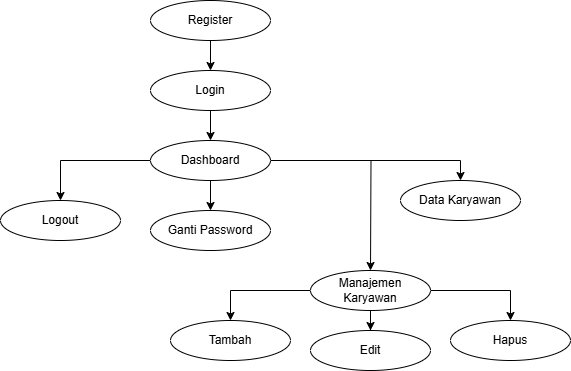

The diagram above was exported from draw.io. Its source (the exported page's mxGraphModel, read from the mxfile embedded in the PNG):
<mxGraphModel dx="743" dy="421" grid="1" gridSize="10" guides="1" tooltips="1" connect="1" arrows="1" fold="1" page="1" pageScale="1" pageWidth="827" pageHeight="1169" math="0" shadow="0">
  <root>
    <mxCell id="0" />
    <mxCell id="1" parent="0" />
    <mxCell id="VpN4qsoIr1-aQ6N_AXuy-14" value="" style="edgeStyle=orthogonalEdgeStyle;rounded=0;orthogonalLoop=1;jettySize=auto;html=1;" edge="1" parent="1" source="VpN4qsoIr1-aQ6N_AXuy-1" target="VpN4qsoIr1-aQ6N_AXuy-6">
      <mxGeometry relative="1" as="geometry" />
    </mxCell>
    <mxCell id="VpN4qsoIr1-aQ6N_AXuy-1" value="Register" style="ellipse;whiteSpace=wrap;html=1;" vertex="1" parent="1">
      <mxGeometry x="260" y="50" width="120" height="40" as="geometry" />
    </mxCell>
    <mxCell id="VpN4qsoIr1-aQ6N_AXuy-20" style="edgeStyle=orthogonalEdgeStyle;rounded=0;orthogonalLoop=1;jettySize=auto;html=1;" edge="1" parent="1" source="VpN4qsoIr1-aQ6N_AXuy-2" target="VpN4qsoIr1-aQ6N_AXuy-5">
      <mxGeometry relative="1" as="geometry" />
    </mxCell>
    <mxCell id="VpN4qsoIr1-aQ6N_AXuy-21" value="" style="edgeStyle=orthogonalEdgeStyle;rounded=0;orthogonalLoop=1;jettySize=auto;html=1;" edge="1" parent="1" source="VpN4qsoIr1-aQ6N_AXuy-2" target="VpN4qsoIr1-aQ6N_AXuy-9">
      <mxGeometry relative="1" as="geometry" />
    </mxCell>
    <mxCell id="VpN4qsoIr1-aQ6N_AXuy-22" style="edgeStyle=orthogonalEdgeStyle;rounded=0;orthogonalLoop=1;jettySize=auto;html=1;" edge="1" parent="1" source="VpN4qsoIr1-aQ6N_AXuy-2" target="VpN4qsoIr1-aQ6N_AXuy-10">
      <mxGeometry relative="1" as="geometry" />
    </mxCell>
    <mxCell id="VpN4qsoIr1-aQ6N_AXuy-2" value="Manajemen Karyawan" style="ellipse;whiteSpace=wrap;html=1;" vertex="1" parent="1">
      <mxGeometry x="420" y="320" width="120" height="40" as="geometry" />
    </mxCell>
    <mxCell id="VpN4qsoIr1-aQ6N_AXuy-3" value="Ganti Password" style="ellipse;whiteSpace=wrap;html=1;" vertex="1" parent="1">
      <mxGeometry x="260" y="260" width="120" height="40" as="geometry" />
    </mxCell>
    <mxCell id="VpN4qsoIr1-aQ6N_AXuy-4" value="Data Karyawan" style="ellipse;whiteSpace=wrap;html=1;" vertex="1" parent="1">
      <mxGeometry x="510" y="230" width="120" height="40" as="geometry" />
    </mxCell>
    <mxCell id="VpN4qsoIr1-aQ6N_AXuy-5" value="Tambah" style="ellipse;whiteSpace=wrap;html=1;" vertex="1" parent="1">
      <mxGeometry x="280" y="370" width="120" height="40" as="geometry" />
    </mxCell>
    <mxCell id="VpN4qsoIr1-aQ6N_AXuy-15" value="" style="edgeStyle=orthogonalEdgeStyle;rounded=0;orthogonalLoop=1;jettySize=auto;html=1;" edge="1" parent="1" source="VpN4qsoIr1-aQ6N_AXuy-6" target="VpN4qsoIr1-aQ6N_AXuy-7">
      <mxGeometry relative="1" as="geometry" />
    </mxCell>
    <mxCell id="VpN4qsoIr1-aQ6N_AXuy-6" value="Login" style="ellipse;whiteSpace=wrap;html=1;" vertex="1" parent="1">
      <mxGeometry x="260" y="120" width="120" height="40" as="geometry" />
    </mxCell>
    <mxCell id="VpN4qsoIr1-aQ6N_AXuy-16" style="edgeStyle=orthogonalEdgeStyle;rounded=0;orthogonalLoop=1;jettySize=auto;html=1;" edge="1" parent="1" source="VpN4qsoIr1-aQ6N_AXuy-7" target="VpN4qsoIr1-aQ6N_AXuy-8">
      <mxGeometry relative="1" as="geometry" />
    </mxCell>
    <mxCell id="VpN4qsoIr1-aQ6N_AXuy-17" value="" style="edgeStyle=orthogonalEdgeStyle;rounded=0;orthogonalLoop=1;jettySize=auto;html=1;" edge="1" parent="1" source="VpN4qsoIr1-aQ6N_AXuy-7" target="VpN4qsoIr1-aQ6N_AXuy-3">
      <mxGeometry relative="1" as="geometry" />
    </mxCell>
    <mxCell id="VpN4qsoIr1-aQ6N_AXuy-18" style="edgeStyle=orthogonalEdgeStyle;rounded=0;orthogonalLoop=1;jettySize=auto;html=1;entryX=0.5;entryY=0;entryDx=0;entryDy=0;" edge="1" parent="1" source="VpN4qsoIr1-aQ6N_AXuy-7" target="VpN4qsoIr1-aQ6N_AXuy-4">
      <mxGeometry relative="1" as="geometry" />
    </mxCell>
    <mxCell id="VpN4qsoIr1-aQ6N_AXuy-19" style="edgeStyle=orthogonalEdgeStyle;rounded=0;orthogonalLoop=1;jettySize=auto;html=1;" edge="1" parent="1" source="VpN4qsoIr1-aQ6N_AXuy-7">
      <mxGeometry relative="1" as="geometry">
        <mxPoint x="480" y="320" as="targetPoint" />
      </mxGeometry>
    </mxCell>
    <mxCell id="VpN4qsoIr1-aQ6N_AXuy-7" value="Dashboard" style="ellipse;whiteSpace=wrap;html=1;" vertex="1" parent="1">
      <mxGeometry x="260" y="190" width="120" height="40" as="geometry" />
    </mxCell>
    <mxCell id="VpN4qsoIr1-aQ6N_AXuy-8" value="Logout" style="ellipse;whiteSpace=wrap;html=1;" vertex="1" parent="1">
      <mxGeometry x="110" y="250" width="120" height="40" as="geometry" />
    </mxCell>
    <mxCell id="VpN4qsoIr1-aQ6N_AXuy-9" value="Edit" style="ellipse;whiteSpace=wrap;html=1;" vertex="1" parent="1">
      <mxGeometry x="420" y="380" width="120" height="40" as="geometry" />
    </mxCell>
    <mxCell id="VpN4qsoIr1-aQ6N_AXuy-10" value="Hapus" style="ellipse;whiteSpace=wrap;html=1;" vertex="1" parent="1">
      <mxGeometry x="560" y="370" width="120" height="40" as="geometry" />
    </mxCell>
  </root>
</mxGraphModel>